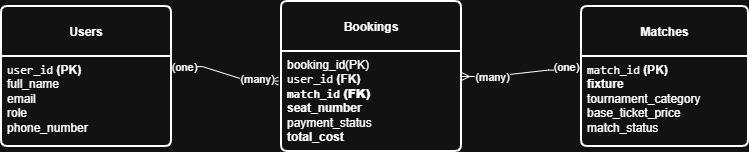

The diagram above was exported from draw.io. Its source (the exported page's mxGraphModel, read from the mxfile embedded in the PNG):
<mxGraphModel dx="1414" dy="751" grid="1" gridSize="10" guides="1" tooltips="1" connect="1" arrows="1" fold="1" page="1" pageScale="1" pageWidth="850" pageHeight="1100" math="0" shadow="0">
  <root>
    <mxCell id="0" />
    <mxCell id="1" parent="0" />
    <mxCell id="-v7F8s62gkyizZtHZn5I-93" parent="1" style="swimlane;childLayout=stackLayout;horizontal=1;startSize=50;horizontalStack=0;rounded=1;fontSize=14;fontStyle=0;strokeWidth=2;resizeParent=0;resizeLast=1;shadow=0;dashed=0;align=center;arcSize=4;whiteSpace=wrap;html=1;" value="&lt;span style=&quot;font-size: 12px; font-weight: 700; white-space: nowrap;&quot;&gt;Users&lt;/span&gt;" vertex="1">
      <mxGeometry height="140" width="170" x="50" y="295" as="geometry" />
    </mxCell>
    <mxCell id="-v7F8s62gkyizZtHZn5I-94" parent="-v7F8s62gkyizZtHZn5I-93" style="align=left;strokeColor=none;fillColor=none;spacingLeft=4;spacingRight=4;fontSize=12;verticalAlign=top;resizable=0;rotatable=0;part=1;html=1;whiteSpace=wrap;" value="&lt;div&gt;&lt;code data-path-to-node=&quot;16,0,0&quot; data-index-in-node=&quot;0&quot;&gt;user_id&lt;/code&gt; &lt;b data-path-to-node=&quot;16,0,0&quot; data-index-in-node=&quot;8&quot;&gt;(PK)&lt;/b&gt;&lt;/div&gt;&lt;div&gt;&lt;span style=&quot;background-color: transparent; color: light-dark(rgb(0, 0, 0), rgb(255, 255, 255));&quot;&gt;full_name&lt;/span&gt;&lt;/div&gt;&lt;div&gt;&lt;span style=&quot;white-space: nowrap; background-color: transparent; color: light-dark(rgb(0, 0, 0), rgb(255, 255, 255));&quot;&gt;email&lt;/span&gt;&lt;/div&gt;&lt;div&gt;&lt;span style=&quot;text-wrap-mode: nowrap;&quot;&gt;role&lt;/span&gt;&lt;/div&gt;&lt;div&gt;phone_number&lt;/div&gt;" vertex="1">
      <mxGeometry height="90" width="170" y="50" as="geometry" />
    </mxCell>
    <mxCell id="-v7F8s62gkyizZtHZn5I-96" parent="1" style="swimlane;childLayout=stackLayout;horizontal=1;startSize=50;horizontalStack=0;rounded=1;fontSize=14;fontStyle=0;strokeWidth=2;resizeParent=0;resizeLast=1;shadow=0;dashed=0;align=center;arcSize=4;whiteSpace=wrap;html=1;" value="&lt;span style=&quot;font-size: 12px; font-weight: 700; white-space: nowrap;&quot;&gt;Matches&lt;/span&gt;" vertex="1">
      <mxGeometry height="140" width="167" x="630" y="295" as="geometry" />
    </mxCell>
    <mxCell id="-v7F8s62gkyizZtHZn5I-97" parent="-v7F8s62gkyizZtHZn5I-96" style="align=left;strokeColor=none;fillColor=none;spacingLeft=4;spacingRight=4;fontSize=12;verticalAlign=top;resizable=0;rotatable=0;part=1;html=1;whiteSpace=wrap;" value="&lt;code data-path-to-node=&quot;18,0,0&quot; data-index-in-node=&quot;0&quot;&gt;match_id&lt;/code&gt; &lt;b data-path-to-node=&quot;18,0,0&quot; data-index-in-node=&quot;9&quot;&gt;(PK)&lt;/b&gt;&lt;div&gt;&lt;span style=&quot;font-weight: bold; background-color: transparent; color: light-dark(rgb(0, 0, 0), rgb(255, 255, 255));&quot;&gt;fixture&lt;/span&gt;&lt;/div&gt;&lt;div&gt;tournament_category&lt;/div&gt;&lt;div&gt;base_ticket_price&lt;/div&gt;&lt;div&gt;match_status&lt;/div&gt;" vertex="1">
      <mxGeometry height="90" width="167" y="50" as="geometry" />
    </mxCell>
    <mxCell id="-v7F8s62gkyizZtHZn5I-98" parent="1" style="swimlane;childLayout=stackLayout;horizontal=1;startSize=50;horizontalStack=0;rounded=1;fontSize=14;fontStyle=0;strokeWidth=2;resizeParent=0;resizeLast=1;shadow=0;dashed=0;align=center;arcSize=4;whiteSpace=wrap;html=1;" value="&lt;span style=&quot;font-size: 12px; font-weight: 700; white-space: nowrap;&quot;&gt;Bookings&lt;/span&gt;" vertex="1">
      <mxGeometry height="150" width="180" x="330" y="290" as="geometry" />
    </mxCell>
    <mxCell id="-v7F8s62gkyizZtHZn5I-99" parent="-v7F8s62gkyizZtHZn5I-98" style="align=left;strokeColor=none;fillColor=none;spacingLeft=4;spacingRight=4;fontSize=12;verticalAlign=top;resizable=0;rotatable=0;part=1;html=1;whiteSpace=wrap;" value="booking_id(PK)&lt;div&gt;&lt;code data-path-to-node=&quot;20,1,0&quot; data-index-in-node=&quot;0&quot;&gt;user_id&lt;/code&gt; &lt;b data-path-to-node=&quot;20,1,0&quot; data-index-in-node=&quot;8&quot;&gt;(FK)&lt;/b&gt;&lt;/div&gt;&lt;div&gt;&lt;b data-path-to-node=&quot;20,1,0&quot; data-index-in-node=&quot;8&quot;&gt;&lt;code data-path-to-node=&quot;20,2,0&quot; data-index-in-node=&quot;0&quot;&gt;match_id&lt;/code&gt; &lt;b data-path-to-node=&quot;20,2,0&quot; data-index-in-node=&quot;9&quot;&gt;(FK)&lt;/b&gt;&lt;/b&gt;&lt;/div&gt;&lt;div&gt;&lt;span style=&quot;font-weight: bold; background-color: transparent; color: light-dark(rgb(0, 0, 0), rgb(255, 255, 255));&quot;&gt;seat_number&lt;/span&gt;&lt;/div&gt;&lt;div&gt;payment_status&lt;/div&gt;&lt;div&gt;&lt;b&gt;total_cost&lt;/b&gt;&lt;/div&gt;" vertex="1">
      <mxGeometry height="100" width="180" y="50" as="geometry" />
    </mxCell>
    <mxCell id="-v7F8s62gkyizZtHZn5I-108" edge="1" parent="1" style="edgeStyle=entityRelationEdgeStyle;fontSize=12;html=1;endArrow=ERmany;rounded=0;endFill=0;exitX=1.012;exitY=0.112;exitDx=0;exitDy=0;exitPerimeter=0;entryX=-0.012;entryY=0.296;entryDx=0;entryDy=0;entryPerimeter=0;startArrow=none;startFill=0;" value="">
      <mxGeometry height="100" relative="1" width="100" as="geometry">
        <mxPoint x="221.03999999999996" y="355.08000000000004" as="sourcePoint" />
        <mxPoint x="326.8399999999999" y="369.6" as="targetPoint" />
      </mxGeometry>
    </mxCell>
    <mxCell id="GHwcshs23ICe4dZrVCGT-2" connectable="0" parent="-v7F8s62gkyizZtHZn5I-108" style="edgeLabel;html=1;align=center;verticalAlign=middle;resizable=0;points=[];" value="(one)" vertex="1">
      <mxGeometry relative="1" x="-0.8002" as="geometry">
        <mxPoint as="offset" />
      </mxGeometry>
    </mxCell>
    <mxCell id="GHwcshs23ICe4dZrVCGT-3" connectable="0" parent="-v7F8s62gkyizZtHZn5I-108" style="edgeLabel;html=1;align=center;verticalAlign=middle;resizable=0;points=[];" value="(many)" vertex="1">
      <mxGeometry relative="1" x="0.6019" y="2" as="geometry">
        <mxPoint as="offset" />
      </mxGeometry>
    </mxCell>
    <mxCell id="-v7F8s62gkyizZtHZn5I-110" edge="1" parent="1" source="-v7F8s62gkyizZtHZn5I-99" style="edgeStyle=entityRelationEdgeStyle;fontSize=12;html=1;endArrow=none;rounded=0;entryX=-0.018;entryY=0.151;entryDx=0;entryDy=0;entryPerimeter=0;exitX=1;exitY=0.25;exitDx=0;exitDy=0;startArrow=ERmany;startFill=0;endFill=0;" target="-v7F8s62gkyizZtHZn5I-97" value="">
      <mxGeometry height="100" relative="1" width="100" as="geometry">
        <mxPoint x="520" y="370" as="sourcePoint" />
        <mxPoint x="610" y="295" as="targetPoint" />
      </mxGeometry>
    </mxCell>
    <mxCell id="GHwcshs23ICe4dZrVCGT-4" connectable="0" parent="-v7F8s62gkyizZtHZn5I-110" style="edgeLabel;html=1;align=center;verticalAlign=middle;resizable=0;points=[];" value="(one)" vertex="1">
      <mxGeometry relative="1" x="0.7871" y="3" as="geometry">
        <mxPoint as="offset" />
      </mxGeometry>
    </mxCell>
    <mxCell id="GHwcshs23ICe4dZrVCGT-5" connectable="0" parent="-v7F8s62gkyizZtHZn5I-110" style="edgeLabel;html=1;align=center;verticalAlign=middle;resizable=0;points=[];" value="(many)" vertex="1">
      <mxGeometry relative="1" x="-0.4972" y="-1" as="geometry">
        <mxPoint as="offset" />
      </mxGeometry>
    </mxCell>
  </root>
</mxGraphModel>